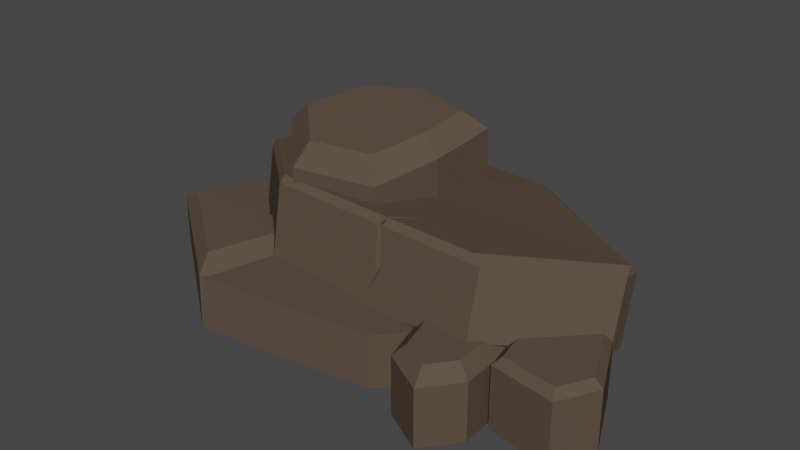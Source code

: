 # Source: skala_1_1.blend  (saved by Blender 2.90.8; exported with 4.5.12 LTS)
import bpy
from mathutils import Matrix  # noqa: F401  (used for matrix-valued properties, if any)

bpy.ops.wm.read_factory_settings(use_empty=True)
scene = bpy.context.scene
scene.name = 'Scene'

# ---- collections
col_collection = bpy.data.collections.new('Collection'); scene.collection.children.link(col_collection)

# ---- materials (node trees are filled in below, after node groups)
mat_color1_001 = bpy.data.materials.new('color1.001')
mat_color1_001.use_transparent_shadow = False
mat_color1_001.diffuse_color = (0.64, 0.64, 0.64, 1.0)
mat_color1_001.roughness = 0.6733

# ---- material node trees
mat_color1_001.use_nodes = True; mat_color1_001.node_tree.nodes.clear()
_N = mat_color1_001.node_tree.nodes; _L = mat_color1_001.node_tree.links
n0 = _N.new('ShaderNodeBsdfPrincipled'); n0.name = 'Principled BSDF'; n0.location = (10, 300)
n0.distribution = 'GGX'
n0.subsurface_method = 'BURLEY'
n0.inputs[0].default_value = (0.1022, 0.07421, 0.05286, 1.0)
n0.inputs[2].default_value = 0.6733
n0.inputs[3].default_value = 1.0
n0.inputs[27].default_value = (0.0, 0.0, 0.0, 1.0)
n0.inputs[28].default_value = 1.0
n1 = _N.new('ShaderNodeOutputMaterial'); n1.name = 'Material Output'; n1.location = (300, 300)
_L.new(n0.outputs[0], n1.inputs[0])
n1.is_active_output = True

# ---- world
world_world = bpy.data.worlds.new('World'); scene.world = world_world
world_world.use_nodes = True; world_world.node_tree.nodes.clear()
_N = world_world.node_tree.nodes; _L = world_world.node_tree.links
n0 = _N.new('ShaderNodeOutputWorld'); n0.name = 'World Output'; n0.location = (300, 300)
n1 = _N.new('ShaderNodeBackground'); n1.name = 'Background'; n1.location = (10, 300)
n1.inputs[0].default_value = (0.05088, 0.05088, 0.05088, 1.0)
_L.new(n1.outputs[0], n0.inputs[0])
n0.is_active_output = True
world_world.color = (0.05088, 0.05088, 0.05088)
world_world.use_sun_shadow = False
world_world.sun_shadow_jitter_overblur = 0.0

# ---- meshes
me_rock_type1_01_mesh_circle = bpy.data.meshes.new('Rock_Type1_01_mesh_Circle')
me_rock_type1_01_mesh_circle.from_pydata([(-0.4297, -0.007382, 0.1965), (-1.132, -0.007382, -0.3593), (-0.239, -0.007382, -0.5143), (-1.429, -0.007382, 0.3267), (0.8931, -0.007382, 0.2129), (0.3733, -0.007382, 0.7837), (0.8713, -0.007382, -0.3839), (-0.239, 0.2895, -0.5143), (0.8713, 0.2895, -0.3839), (0.8931, 0.2895, 0.2129), (-1.132, 0.2895, -0.3593), (0.3733, 0.2895, 0.7837), (-1.429, 0.2895, 0.3267), (-0.4297, 0.06898, 0.04351), (-1.009, 0.09118, 0.1052), (-1.108, -0.003049, -0.3859), (-1.035, -0.01276, -0.4291), (-0.4297, 0.6346, -0.05433), (-0.5065, 0.7156, 0.4135), (0.2065, 0.7233, 0.4582), (0.3425, 0.6969, 0.3054), (-0.5111, 0.1547, 0.5392), (0.8124, 0.349, 0.6221), (0.4198, -0.02994, -0.5848), (1.277, 0.2318, 0.0473), (1.259, 0.2432, 0.09308), (0.2275, 0.7235, 0.4595), (0.1951, 0.6952, 0.4754), (-0.239, -0.05217, -0.6569), (-0.9763, 0.6556, 0.003888), (-0.5111, 0.6817, 0.4481), (-1.009, 0.6181, 0.01405), (0.2017, 0.6549, 0.4783), (0.2174, 0.4739, 0.5071), (0.2346, 0.4763, 0.5321), (0.2116, 0.6894, 0.4934), (0.4198, 0.497, -0.676), (1.275, 0.5918, -0.04217), (-0.239, 0.4748, -0.7481), (-1.011, -0.02933, -0.5249), (-1.011, 0.4976, -0.616), (0.7425, 0.7291, 0.4918), (-1.035, 0.5529, -0.5269), (-1.078, 0.5586, -0.5014), (-1.108, 0.5239, -0.477), (-0.2497, 0.5203, -0.7154), (-1.021, 0.5431, -0.5834), (-0.3257, 0.4257, -0.04237), (-0.6164, 0.4744, -0.3629), (-0.2338, 0.488, -0.532), (-0.8073, 0.4143, 0.04734), (-0.4251, 0.3612, 0.4253), (0.06128, 0.3742, 0.3621), (0.1562, 0.4242, -0.0133), (0.1843, 0.4766, -0.3976), (-0.3257, 0.9549, -0.03231), (0.0671, 0.9941, -0.306), (-0.2549, 1.003, -0.4094), (-0.8073, 0.8378, 0.05538), (-0.6164, 0.898, -0.3548), (-0.4251, 0.7848, 0.4334), (0.06128, 0.7978, 0.3701), (0.1562, 0.8478, -0.00525), (0.1843, 0.9001, -0.3896), (-0.2338, 0.9116, -0.5239), (-0.5496, 0.9925, -0.2792), (-0.6967, 0.9461, 0.03678), (0.04548, 0.9538, -0.009921), (-0.02763, 0.9153, 0.2792), (-0.4022, 0.9053, 0.3279), (0.7731, 0.3554, 0.8827), (0.5861, 0.3554, 0.2117), (0.4903, 0.3554, 0.3389), (0.6179, 0.3554, 0.797), (0.947, 0.2868, 0.7801), (0.7972, 0.2868, 0.9693), (0.7972, -0.03473, 0.9693), (0.947, -0.03473, 0.7801), (0.5578, 0.2868, 0.837), (0.4383, 0.2868, 0.408), (0.4383, -0.03473, 0.408), (0.5578, -0.03473, 0.837), (0.5861, -0.03473, 0.2117), (0.9303, -0.03473, 0.3282), (0.9303, 0.2868, 0.3282), (0.8608, 0.3554, 0.3047), (0.8773, 0.3554, 0.7512), (0.9984, 0.3554, -0.01016), (1.304, 0.3554, 0.6579), (1.394, 0.3554, 0.4877), (1.2, 0.3554, 0.06302), (0.8801, 0.3134, 0.2001), (0.9118, 0.3554, 0.1438), (0.9984, -0.03473, -0.01016), (0.8801, -0.03473, 0.2001), (1.256, 0.3134, 0.08309), (1.441, 0.3134, 0.4881), (1.441, -0.03473, 0.4881), (1.256, -0.03473, 0.08309), (1.325, -0.03473, 0.705), (0.9673, -0.03473, 0.6439), (1.325, 0.3134, 0.705), (0.9673, 0.3134, 0.6439), (1.003, 0.3554, 0.6065), (0.8124, 0.6965, 0.534), (0.1587, 0.3251, 0.5629), (0.2005, 0.4715, 0.5303), (0.1854, 0.6892, 0.4917), (1.283, 0.2625, 0.1538), (1.283, 0.61, 0.06566), (1.259, 0.6373, -0.004765), (0.3721, 0.5413, -0.6473), (-0.6349, -0.007382, 0.9276), (-0.6333, -0.007382, 0.9221), (-0.6206, 0.2838, 0.902), (-0.6559, 0.2827, 0.9022), (-0.629, 0.2683, 0.8554), (-0.4282, 0.2895, 0.1953), (-1.275, 0.3631, 0.366), (-0.5348, 0.3631, 0.2688), (-0.7032, 0.3581, 0.7916)], [], [(0, 1, 2), (0, 3, 1), (0, 4, 5), (0, 6, 4), (0, 2, 6), (6, 2, 7, 8), (4, 6, 8, 9), (2, 1, 10, 7), (5, 4, 9, 11), (1, 3, 12, 10), (13, 14, 15, 16), (17, 18, 19, 20), (13, 21, 14), (13, 22, 21), (13, 23, 24, 25), (26, 20, 27), (13, 28, 23), (17, 29, 18), (14, 21, 30, 31), (32, 33, 34, 35), (24, 23, 36, 37), (23, 28, 38, 36), (28, 39, 40, 38), (20, 26, 41), (17, 42, 43, 29), (20, 19, 27), (15, 14, 31, 44), (17, 45, 46, 42), (47, 48, 49), (47, 50, 48), (47, 51, 50), (47, 52, 51), (47, 53, 52), (47, 54, 53), (47, 49, 54), (55, 56, 57), (48, 50, 58, 59), (50, 51, 60, 58), (51, 52, 61, 60), (52, 53, 62, 61), (53, 54, 63, 62), (54, 49, 64, 63), (49, 48, 59, 64), (55, 65, 66), (55, 67, 56), (55, 68, 67), (55, 69, 68), (55, 66, 69), (70, 71, 72, 73), (74, 75, 76, 77), (78, 79, 80, 81), (76, 82, 83, 77), (79, 72, 71, 82, 80), (84, 74, 77, 83), (81, 80, 82, 76), (71, 85, 84, 83, 82), (86, 85, 71, 70), (87, 88, 89, 90), (91, 92, 87, 93, 94), (95, 96, 97, 98), (93, 99, 100, 94), (96, 101, 99, 97), (102, 91, 94, 100), (98, 97, 99, 93), (101, 102, 100, 99), (92, 103, 88, 87), (21, 22, 104, 35, 34, 105, 106, 107, 30), (34, 33, 105), (22, 108, 109, 104), (33, 106, 105), (107, 106, 33, 32), (24, 108, 25), (109, 108, 24, 37), (46, 43, 42), (13, 25, 108, 22), (15, 39, 16), (15, 44, 40, 39), (17, 110, 111), (13, 16, 39, 28), (65, 57, 64, 59), (66, 65, 59, 58), (69, 66, 58, 60), (68, 69, 60, 61), (67, 68, 61, 62), (56, 67, 62, 63), (57, 56, 63, 64), (55, 57, 65), (73, 72, 79, 78), (85, 86, 74, 84), (70, 73, 78, 75), (86, 70, 75, 74), (75, 78, 81, 76), (90, 89, 96, 95), (88, 103, 102, 101), (103, 92, 91, 102), (89, 88, 101, 96), (87, 90, 95, 98, 93), (18, 29, 31, 30), (19, 18, 30, 107), (45, 111, 36, 38), (41, 26, 35, 104), (27, 19, 107, 32), (26, 27, 32, 35), (40, 44, 43, 46), (29, 43, 44, 31), (46, 45, 38, 40), (17, 111, 45), (17, 20, 41, 110), (109, 37, 110), (111, 110, 37, 36), (110, 41, 104, 109), (0, 5, 112, 113), (112, 5, 11, 114), (115, 112, 116), (3, 112, 115, 12), (116, 112, 114), (0, 113, 112, 3), (117, 12, 118, 119), (117, 7, 10), (117, 114, 11), (117, 11, 9), (117, 9, 8), (117, 8, 7), (117, 10, 12), (116, 117, 115), (114, 117, 116), (119, 118, 120), (115, 117, 119, 120), (12, 115, 120, 118)])
me_rock_type1_01_mesh_circle.polygons.foreach_set('use_smooth', [True] * 129)
_k = set([(1, 2), (1, 3), (1, 10), (2, 6), (2, 7), (3, 12), (3, 112), (4, 5), (4, 6), (4, 9), (5, 11), (5, 112), (6, 8), (7, 8), (7, 10), (8, 9), (9, 11), (10, 12), (11, 114), (12, 115), (12, 117), (12, 118), (13, 14), (13, 16), (13, 21), (13, 22), (13, 23), (13, 28), (14, 15), (14, 21), (14, 31), (15, 16), (15, 39), (15, 44), (16, 39), (17, 18), (17, 29), (17, 42), (17, 45), (17, 110), (17, 111), (18, 19), (18, 29), (18, 30), (19, 20), (19, 27), (19, 107), (20, 26), (20, 27), (21, 22), (21, 30), (22, 104), (22, 108), (23, 24), (23, 28), (23, 36), (24, 37), (24, 108), (26, 27), (26, 35), (26, 41), (27, 32), (28, 38), (28, 39), (29, 31), (29, 43), (30, 31), (30, 107), (31, 44), (32, 33), (32, 35), (32, 107), (33, 34), (33, 105), (33, 106), (34, 35), (34, 105), (35, 104), (36, 37), (36, 38), (36, 111), (37, 109), (37, 110), (38, 40), (38, 45), (39, 40), (40, 44), (40, 46), (41, 104), (41, 110), (42, 43), (42, 46), (43, 44), (43, 46), (45, 46), (45, 111), (47, 48), (47, 49), (47, 51), (48, 49), (48, 50), (48, 59), (49, 54), (49, 64), (50, 51), (50, 58), (51, 52), (51, 60), (52, 53), (52, 61), (53, 54), (53, 62), (54, 63), (55, 57), (55, 65), (55, 66), (56, 57), (56, 63), (56, 67), (57, 64), (57, 65), (58, 59), (58, 60), (58, 66), (59, 64), (59, 65), (60, 61), (60, 69), (61, 62), (61, 68), (62, 63), (62, 67), (63, 64), (65, 66), (66, 69), (67, 68), (68, 69), (70, 73), (70, 75), (70, 86), (71, 72), (71, 82), (71, 85), (72, 73), (72, 79), (73, 78), (74, 75), (74, 77), (74, 84), (74, 86), (75, 76), (75, 78), (76, 77), (76, 81), (77, 83), (78, 79), (78, 81), (79, 80), (80, 81), (80, 82), (82, 83), (83, 84), (84, 85), (85, 86), (87, 90), (87, 92), (87, 93), (88, 89), (88, 101), (88, 103), (89, 90), (89, 96), (90, 95), (91, 92), (91, 94), (91, 102), (92, 103), (93, 94), (93, 98), (94, 100), (95, 96), (95, 98), (96, 97), (96, 101), (97, 98), (97, 99), (99, 100), (99, 101), (100, 102), (101, 102), (102, 103), (104, 109), (105, 106), (106, 107), (108, 109), (109, 110), (110, 111), (112, 114), (112, 115), (112, 116), (114, 116), (114, 117), (115, 116), (115, 117), (115, 120), (116, 117), (117, 119), (118, 119), (118, 120), (119, 120)])
me_rock_type1_01_mesh_circle.attributes.new('sharp_edge', 'BOOLEAN', 'EDGE').data.foreach_set('value', [ (min(e.vertices), max(e.vertices)) in _k for e in me_rock_type1_01_mesh_circle.edges])
_uv = me_rock_type1_01_mesh_circle.uv_layers.new(name='UVMap')
_uv.uv.foreach_set('vector', [0.2221, 0.2595, 0.2221, 0.2595, 0.2221, 0.2595, 0.2221, 0.2595, 0.2221, 0.2595, 0.2221, 0.2595, 0.2221, 0.2595, 0.2221, 0.2595, 0.2221, 0.2595, 0.2221, 0.2595, 0.2221, 0.2595, 0.2221, 0.2595, 0.2221, 0.2595, 0.2221, 0.2595, 0.2221, 0.2595, 0.2221, 0.2595, 0.2221, 0.2595, 0.2221, 0.2595, 0.2221, 0.2595, 0.2221, 0.2595, 0.2221, 0.2595, 0.2221, 0.2595, 0.2221, 0.2595, 0.2221, 0.2595, 0.2221, 0.2595, 0.2221, 0.2595, 0.2221, 0.2595, 0.2221, 0.2595, 0.2221, 0.2595, 0.2221, 0.2595, 0.2221, 0.2595, 0.2221, 0.2595, 0.2221, 0.2595, 0.2221, 0.2595, 0.2221, 0.2595, 0.7272, 0.2248, 0.7278, 0.2248, 0.7278, 0.2254, 0.7272, 0.2254, 0.7444, 0.2252, 0.7451, 0.2252, 0.7451, 0.2259, 0.7444, 0.2259, 0.7272, 0.2248, 0.7278, 0.2248, 0.7278, 0.2254, 0.7272, 0.2248, 0.7278, 0.2248, 0.7278, 0.2254, 0.7272, 0.2248, 0.7278, 0.2248, 0.7278, 0.2254, 0.7272, 0.2254, 0.703, 0.7216, 0.7249, 0.7216, 0.7249, 0.7435, 0.7272, 0.2248, 0.7278, 0.2248, 0.7278, 0.2254, 0.7444, 0.2252, 0.7451, 0.2252, 0.7451, 0.2259, 0.7272, 0.2248, 0.7278, 0.2248, 0.7278, 0.2254, 0.7272, 0.2254, 0.703, 0.7216, 0.7249, 0.7216, 0.7249, 0.7435, 0.703, 0.7435, 0.7272, 0.2248, 0.7278, 0.2248, 0.7278, 0.2254, 0.7272, 0.2254, 0.7272, 0.2248, 0.7278, 0.2248, 0.7278, 0.2254, 0.7272, 0.2254, 0.7272, 0.2248, 0.7278, 0.2248, 0.7278, 0.2254, 0.7272, 0.2254, 0.7433, 0.2259, 0.744, 0.2259, 0.744, 0.2266, 0.7444, 0.2252, 0.7451, 0.2252, 0.7451, 0.2259, 0.7444, 0.2259, 0.703, 0.7216, 0.7249, 0.7216, 0.7249, 0.7435, 0.7272, 0.2248, 0.7278, 0.2248, 0.7278, 0.2254, 0.7272, 0.2254, 0.7444, 0.2252, 0.7451, 0.2252, 0.7451, 0.2259, 0.7444, 0.2259, 0.2557, 0.7452, 0.2557, 0.7452, 0.2557, 0.7452, 0.2557, 0.7452, 0.2557, 0.7452, 0.2557, 0.7452, 0.2557, 0.7452, 0.2557, 0.7452, 0.2557, 0.7452, 0.2557, 0.7452, 0.2557, 0.7452, 0.2557, 0.7452, 0.2557, 0.7452, 0.2557, 0.7452, 0.2557, 0.7452, 0.2557, 0.7452, 0.2557, 0.7452, 0.2557, 0.7452, 0.2557, 0.7452, 0.2557, 0.7452, 0.2557, 0.7452, 0.2557, 0.7452, 0.2557, 0.7452, 0.2557, 0.7452, 0.2557, 0.7452, 0.2557, 0.7452, 0.2557, 0.7452, 0.2557, 0.7452, 0.2557, 0.7452, 0.2557, 0.7452, 0.2557, 0.7452, 0.2557, 0.7452, 0.2557, 0.7452, 0.2557, 0.7452, 0.2557, 0.7452, 0.2557, 0.7452, 0.2557, 0.7452, 0.2557, 0.7452, 0.2557, 0.7452, 0.2557, 0.7452, 0.2557, 0.7452, 0.2557, 0.7452, 0.2557, 0.7452, 0.2557, 0.7452, 0.2557, 0.7452, 0.2557, 0.7452, 0.2557, 0.7452, 0.2557, 0.7452, 0.2557, 0.7452, 0.2557, 0.7452, 0.2557, 0.7452, 0.2557, 0.7452, 0.2557, 0.7452, 0.2557, 0.7452, 0.2557, 0.7452, 0.2557, 0.7452, 0.2557, 0.7452, 0.2557, 0.7452, 0.2557, 0.7452, 0.2557, 0.7452, 0.2557, 0.7452, 0.2557, 0.7452, 0.2557, 0.7452, 0.2557, 0.7452, 0.2557, 0.7452, 0.2557, 0.7452, 0.2557, 0.7452, 0.2557, 0.7452, 0.2557, 0.7452, 0.2557, 0.7452, 0.2557, 0.7452, 0.2557, 0.7452, 0.2557, 0.7452, 0.2557, 0.7452, 0.2557, 0.7452, 0.2557, 0.7452, 0.2557, 0.7452, 0.2557, 0.7452, 0.2557, 0.7452, 0.2557, 0.7452, 0.2557, 0.7452, 0.2557, 0.7452, 0.2557, 0.7452, 0.2557, 0.7452, 0.2557, 0.7452, 0.2557, 0.7452, 0.2557, 0.7452, 0.2557, 0.7452, 0.2557, 0.7452, 0.2557, 0.7452, 0.2557, 0.7452, 0.2557, 0.7452, 0.2557, 0.7452, 0.2557, 0.7452, 0.2557, 0.7452, 0.2557, 0.7452, 0.2557, 0.7452, 0.2557, 0.7452, 0.2557, 0.7452, 0.2557, 0.7452, 0.2557, 0.7452, 0.2557, 0.7452, 0.2557, 0.7452, 0.2557, 0.7452, 0.2557, 0.7452, 0.2221, 0.2595, 0.2221, 0.2595, 0.2221, 0.2595, 0.2221, 0.2595, 0.2221, 0.2595, 0.2221, 0.2595, 0.2221, 0.2595, 0.2221, 0.2595, 0.2221, 0.2595, 0.2221, 0.2595, 0.2221, 0.2595, 0.2221, 0.2595, 0.2221, 0.2595, 0.2221, 0.2595, 0.2221, 0.2595, 0.2221, 0.2595, 0.2221, 0.2595, 0.2221, 0.2595, 0.2221, 0.2595, 0.2221, 0.2595, 0.2221, 0.2595, 0.2221, 0.2595, 0.2221, 0.2595, 0.2221, 0.2595, 0.2221, 0.2595, 0.2221, 0.2595, 0.2221, 0.2595, 0.2221, 0.2595, 0.2221, 0.2595, 0.2221, 0.2595, 0.2221, 0.2595, 0.2221, 0.2595, 0.2221, 0.2595, 0.2221, 0.2595, 0.2221, 0.2595, 0.2221, 0.2595, 0.2221, 0.2595, 0.7275, 0.2254, 0.7277, 0.2254, 0.7278, 0.2252, 0.7278, 0.2249, 0.7276, 0.2248, 0.7274, 0.2248, 0.7272, 0.2249, 0.7272, 0.2252, 0.7273, 0.2254, 0.703, 0.7216, 0.7249, 0.7216, 0.7249, 0.7435, 0.7272, 0.2248, 0.7278, 0.2248, 0.7278, 0.2254, 0.7272, 0.2254, 0.703, 0.7216, 0.7249, 0.7216, 0.7249, 0.7435, 0.703, 0.7216, 0.7249, 0.7216, 0.7249, 0.7435, 0.703, 0.7435, 0.7272, 0.2248, 0.7278, 0.2248, 0.7278, 0.2254, 0.7272, 0.2248, 0.7278, 0.2248, 0.7278, 0.2254, 0.7272, 0.2254, 0.7425, 0.2258, 0.7431, 0.2258, 0.7431, 0.2264, 0.7272, 0.2248, 0.7278, 0.2248, 0.7278, 0.2254, 0.7272, 0.2254, 0.7272, 0.2248, 0.7278, 0.2248, 0.7278, 0.2254, 0.7272, 0.2248, 0.7278, 0.2248, 0.7278, 0.2254, 0.7272, 0.2254, 0.7444, 0.2252, 0.7451, 0.2252, 0.7451, 0.2259, 0.7272, 0.2248, 0.7278, 0.2248, 0.7278, 0.2254, 0.7272, 0.2254, 0.2557, 0.7452, 0.2557, 0.7452, 0.2557, 0.7452, 0.2557, 0.7452, 0.2557, 0.7452, 0.2557, 0.7452, 0.2557, 0.7452, 0.2557, 0.7452, 0.2557, 0.7452, 0.2557, 0.7452, 0.2557, 0.7452, 0.2557, 0.7452, 0.2557, 0.7452, 0.2557, 0.7452, 0.2557, 0.7452, 0.2557, 0.7452, 0.2557, 0.7452, 0.2557, 0.7452, 0.2557, 0.7452, 0.2557, 0.7452, 0.2557, 0.7452, 0.2557, 0.7452, 0.2557, 0.7452, 0.2557, 0.7452, 0.2557, 0.7452, 0.2557, 0.7452, 0.2557, 0.7452, 0.2557, 0.7452, 0.2557, 0.7452, 0.2557, 0.7452, 0.2557, 0.7452, 0.2557, 0.7452, 0.2557, 0.7452, 0.2557, 0.7452, 0.2557, 0.7452, 0.2557, 0.7452, 0.2557, 0.7452, 0.2557, 0.7452, 0.2557, 0.7452, 0.2557, 0.7452, 0.2557, 0.7452, 0.2557, 0.7452, 0.2557, 0.7452, 0.2557, 0.7452, 0.2557, 0.7452, 0.2557, 0.7452, 0.2557, 0.7452, 0.2557, 0.7452, 0.2557, 0.7452, 0.2557, 0.7452, 0.2557, 0.7452, 0.2221, 0.2595, 0.2221, 0.2595, 0.2221, 0.2595, 0.2221, 0.2595, 0.2221, 0.2595, 0.2221, 0.2595, 0.2221, 0.2595, 0.2221, 0.2595, 0.2221, 0.2595, 0.2221, 0.2595, 0.2221, 0.2595, 0.2221, 0.2595, 0.2221, 0.2595, 0.2221, 0.2595, 0.2221, 0.2595, 0.2221, 0.2595, 0.2221, 0.2595, 0.2221, 0.2595, 0.2221, 0.2595, 0.2221, 0.2595, 0.2221, 0.2595, 0.7432, 0.2259, 0.7439, 0.2259, 0.7439, 0.2266, 0.7432, 0.2266, 0.7432, 0.2259, 0.7439, 0.2259, 0.7439, 0.2266, 0.7432, 0.2266, 0.7432, 0.2259, 0.7439, 0.2259, 0.7439, 0.2266, 0.7432, 0.2266, 0.7432, 0.2259, 0.7439, 0.2259, 0.7439, 0.2266, 0.7432, 0.2266, 0.703, 0.7216, 0.7249, 0.7216, 0.7249, 0.7435, 0.703, 0.7435, 0.703, 0.7216, 0.7249, 0.7216, 0.7249, 0.7435, 0.703, 0.7435, 0.7432, 0.2259, 0.7439, 0.2259, 0.7439, 0.2266, 0.7432, 0.2266, 0.7432, 0.2259, 0.7439, 0.2259, 0.7439, 0.2266, 0.7432, 0.2266, 0.7432, 0.2259, 0.7439, 0.2259, 0.7439, 0.2266, 0.7432, 0.2266, 0.7444, 0.2252, 0.7451, 0.2252, 0.7451, 0.2259, 0.7444, 0.2252, 0.7451, 0.2252, 0.7451, 0.2259, 0.7444, 0.2259, 0.7272, 0.2248, 0.7278, 0.2248, 0.7278, 0.2254, 0.7432, 0.2259, 0.7439, 0.2259, 0.7439, 0.2266, 0.7432, 0.2266, 0.7432, 0.2259, 0.7439, 0.2259, 0.7439, 0.2266, 0.7432, 0.2266, 0.2221, 0.2595, 0.2221, 0.2595, 0.2221, 0.2595, 0.2221, 0.2595, 0.2221, 0.2595, 0.2221, 0.2595, 0.2221, 0.2595, 0.2221, 0.2595, 0.7278, 0.7619, 0.7497, 0.7619, 0.7497, 0.7838, 0.2221, 0.2595, 0.2221, 0.2595, 0.2221, 0.2595, 0.2221, 0.2595, 0.7278, 0.7619, 0.7497, 0.7619, 0.7497, 0.7838, 0.2221, 0.2595, 0.2221, 0.2595, 0.2221, 0.2595, 0.2221, 0.2595, 0.2221, 0.2595, 0.2221, 0.2595, 0.2221, 0.2595, 0.2221, 0.2595, 0.2221, 0.2595, 0.2221, 0.2595, 0.2221, 0.2595, 0.2221, 0.2595, 0.2221, 0.2595, 0.2221, 0.2595, 0.2221, 0.2595, 0.2221, 0.2595, 0.2221, 0.2595, 0.2221, 0.2595, 0.2221, 0.2595, 0.2221, 0.2595, 0.2221, 0.2595, 0.2221, 0.2595, 0.2221, 0.2595, 0.2221, 0.2595, 0.2221, 0.2595, 0.2221, 0.2595, 0.7278, 0.7619, 0.7497, 0.7619, 0.7497, 0.7838, 0.7278, 0.7619, 0.7497, 0.7619, 0.7497, 0.7838, 0.2221, 0.2595, 0.2221, 0.2595, 0.2221, 0.2595, 0.2221, 0.2595, 0.2221, 0.2595, 0.2221, 0.2595, 0.2221, 0.2595, 0.2221, 0.2595, 0.2221, 0.2595, 0.2221, 0.2595, 0.2221, 0.2595])
me_rock_type1_01_mesh_circle.materials.append(mat_color1_001)
me_rock_type1_01_mesh_circle.use_remesh_fix_poles = True
me_rock_type1_01_mesh_circle.use_remesh_preserve_attributes = False
me_rock_type1_01_mesh_circle.use_mirror_vertex_groups = False
me_rock_type1_01_mesh_circle.update()
me_rock_type1_01_mesh_circle.normals_split_custom_set([tuple(v) for v in zip(*[iter([0.0, -1.0, 1.791e-10, 0.0, -1.0, -4.382e-10, 0.0, -1.0, 0.0, 0.0, -1.0, 1.791e-10, 0.0, -1.0, -4.105e-10, 0.0, -1.0, -4.382e-10, 0.0, -1.0, 1.791e-10, 0.0, -1.0, 5.023e-10, 0.0, -1.0, 7.118e-10, 0.0, -1.0, 1.791e-10, 0.0, -1.0, 3.049e-10, 0.0, -1.0, 5.023e-10, 0.0, -1.0, 1.791e-10, 0.0, -1.0, 0.0, 0.0, -1.0, 3.049e-10, 0.1167, 0.0, -0.9932, 0.1167, 0.0, -0.9932, 0.1167, 0.0, -0.9932, 0.1167, 0.0, -0.9932, 0.9993, 0.0, -0.03648, 0.9993, 0.0, -0.03648, 0.9993, 0.0, -0.03648, 0.9993, 0.0, -0.03648, -0.1711, 0.0, -0.9852, -0.1711, 0.0, -0.9852, -0.1711, 0.0, -0.9852, -0.1711, 0.0, -0.9852, 0.7394, 0.0, 0.6733, 0.7394, 0.0, 0.6733, 0.7394, 0.0, 0.6733, 0.7394, 0.0, 0.6733, -0.9174, 0.0, -0.398, -0.9174, 0.0, -0.398, -0.9174, 0.0, -0.398, -0.9174, 0.0, -0.398, -0.01719, -0.9813, 0.1917, -0.01719, -0.9813, 0.1917, -0.01719, -0.9813, 0.1917, -0.01719, -0.9813, 0.1917, 0.002992, 0.9843, -0.1766, -6.155e-07, 0.9854, -0.1704, -6.155e-07, 0.9854, -0.1704, 5.535e-05, 0.9854, -0.1704, -0.01997, -0.9857, 0.1672, -0.01997, -0.9857, 0.1672, -0.01997, -0.9857, 0.1672, 0.131, -0.973, 0.1898, 0.131, -0.973, 0.1898, 0.131, -0.973, 0.1898, 0.09101, -0.9588, 0.2693, 0.09076, -0.9576, 0.2735, 0.08585, -0.9585, 0.2718, 0.09203, -0.958, 0.2714, -0.6782, 0.4466, -0.5836, -0.6782, 0.4466, -0.5836, -0.6782, 0.4466, -0.5836, 0.01416, -0.9846, 0.1742, 0.01416, -0.9846, 0.1742, 0.01416, -0.9846, 0.1742, 0.01997, 0.9857, -0.1672, 0.01997, 0.9857, -0.1672, 0.01997, 0.9857, -0.1672, -0.6611, 0.1279, 0.7394, -0.6611, 0.1279, 0.7394, -0.6611, 0.1279, 0.7394, -0.6611, 0.1279, 0.7394, -0.8341, 0.01236, 0.5515, -0.8341, 0.01236, 0.5515, -0.8341, 0.01236, 0.5515, -0.8341, 0.01236, 0.5515, 0.608, -0.1575, -0.7781, 0.608, -0.1575, -0.7781, 0.608, -0.1575, -0.7781, 0.608, -0.1575, -0.7781, 0.1129, -0.1693, -0.9791, 0.1129, -0.1693, -0.9791, 0.1129, -0.1693, -0.9791, 0.1129, -0.1693, -0.9791, -0.1711, -0.1679, -0.9708, -0.1711, -0.1679, -0.9708, -0.1711, -0.1679, -0.9708, -0.1711, -0.1679, -0.9708, 5.535e-05, 0.9854, -0.1704, -1.707e-06, 0.9854, -0.1704, 0.0008835, 0.9851, -0.1722, 0.01719, 0.9813, -0.1917, 0.01719, 0.9813, -0.1917, 0.01719, 0.9813, -0.1917, 0.01719, 0.9813, -0.1917, 0.7515, 0.09634, 0.6527, 0.7515, 0.09634, 0.6527, 0.7515, 0.09634, 0.6527, -0.981, 0.03307, 0.1912, -0.981, 0.03307, 0.1912, -0.981, 0.03307, 0.1912, -0.981, 0.03307, 0.1912, -1.034e-06, 0.9854, -0.1704, -1.034e-06, 0.9854, -0.1704, -1.034e-06, 0.9854, -0.1704, -1.034e-06, 0.9854, -0.1704, -0.02241, -0.9912, -0.1304, -0.02241, -0.9912, -0.1304, -0.02241, -0.9912, -0.1304, -0.003756, -0.9892, -0.1466, -0.002947, -0.9899, -0.1419, -0.0039, -0.9891, -0.1469, -0.003756, -0.9892, -0.1466, -0.002011, -0.9906, -0.1369, -0.002947, -0.9899, -0.1419, 0.003972, -0.9918, -0.1277, 0.006847, -0.9911, -0.1327, 0.008871, -0.9909, -0.1346, 0.003972, -0.9918, -0.1277, 0.004856, -0.9914, -0.1311, 0.006847, -0.9911, -0.1327, 0.003972, -0.9918, -0.1277, 0.009008, -0.9916, -0.1291, 0.004856, -0.9914, -0.1311, 0.003972, -0.9918, -0.1277, 0.01268, -0.9922, -0.1239, 0.009008, -0.9916, -0.1291, -0.01037, 0.9917, 0.1283, -0.009008, 0.9916, 0.1291, -0.01268, 0.9922, 0.1239, -0.907, 0.007998, -0.421, -0.907, 0.007998, -0.421, -0.907, 0.007998, -0.421, -0.907, 0.007998, -0.421, -0.704, -0.01349, 0.7101, -0.704, -0.01349, 0.7101, -0.704, -0.01349, 0.7101, -0.704, -0.01349, 0.7101, 0.1294, -0.01884, 0.9914, 0.1294, -0.01884, 0.9914, 0.1294, -0.01884, 0.9914, 0.1294, -0.01884, 0.9914, 0.9696, -0.004646, 0.2445, 0.9696, -0.004646, 0.2445, 0.9696, -0.004646, 0.2445, 0.9696, -0.004646, 0.2445, 0.9974, -0.00138, 0.07266, 0.9974, -0.00138, 0.07266, 0.9974, -0.00138, 0.07266, 0.9974, -0.00138, 0.07266, 0.3063, 0.01808, -0.9518, 0.3063, 0.01808, -0.9518, 0.3063, 0.01808, -0.9518, 0.3063, 0.01808, -0.9518, -0.4046, 0.01737, -0.9143, -0.4046, 0.01737, -0.9143, -0.4046, 0.01737, -0.9143, -0.4046, 0.01737, -0.9143, 0.003903, 0.9891, 0.1469, 0.003903, 0.9891, 0.1469, 0.003903, 0.9891, 0.1469, -0.01037, 0.9917, 0.1283, -0.004846, 0.9914, 0.1311, -0.009008, 0.9916, 0.1291, -0.01037, 0.9917, 0.1283, -0.006848, 0.9911, 0.1327, -0.004846, 0.9914, 0.1311, -0.01037, 0.9917, 0.1283, 0.001513, 0.9906, 0.1366, -0.006848, 0.9911, 0.1327, -0.01037, 0.9917, 0.1283, 0.002013, 0.9906, 0.1369, 0.001513, 0.9906, 0.1366, 0.0, 1.0, 0.0, 0.0, 1.0, 0.0, 0.0, 1.0, 0.0, 0.0, 1.0, 0.0, 0.784, 0.0, 0.6207, 0.784, 0.0, 0.6207, 0.784, 0.0, 0.6207, 0.784, 0.0, 0.6207, -0.9633, 0.0, 0.2684, -0.9633, 0.0, 0.2684, -0.9633, 0.0, 0.2684, -0.9633, 0.0, 0.2684, 0.0, -1.0, 1.362e-09, 0.0, -1.0, 1.491e-09, 0.0, -1.0, -7.584e-10, 0.0, -1.0, -7.584e-10, -0.7988, -3.209e-07, -0.6016, -0.7988, -3.209e-07, -0.6016, -0.7988, -3.209e-07, -0.6016, -0.7988, -3.209e-07, -0.6016, -0.7988, -3.209e-07, -0.6016, 0.9993, 0.0, -0.03692, 0.9993, 0.0, -0.03692, 0.9993, 0.0, -0.03692, 0.9993, 0.0, -0.03692, 0.0, -1.0, 3.876e-09, 0.0, -1.0, 3.876e-09, 0.0, -1.0, 1.491e-09, 0.0, -1.0, 1.362e-09, 0.3205, 2.676e-07, -0.9472, 0.3205, 2.676e-07, -0.9472, 0.3205, 2.676e-07, -0.9472, 0.3205, 2.676e-07, -0.9472, 0.3205, 2.676e-07, -0.9472, 0.0, 1.0, 0.0, 0.0, 1.0, 0.0, 0.0, 1.0, 0.0, 0.0, 1.0, 0.0, 0.0, 1.0, -3.707e-08, 0.0, 1.0, -3.932e-08, 0.0, 1.0, -8.101e-08, 0.0, 1.0, -8.101e-08, -0.8715, 3.212e-07, -0.4904, -0.8715, 3.212e-07, -0.4904, -0.8715, 3.212e-07, -0.4904, -0.8715, 3.212e-07, -0.4904, -0.8715, 3.212e-07, -0.4904, 0.9095, 0.0, -0.4158, 0.9095, 0.0, -0.4158, 0.9095, 0.0, -0.4158, 0.9095, 0.0, -0.4158, 0.0, -1.0, -6.838e-09, 0.0, -1.0, -6.885e-09, 0.0, -1.0, -6.067e-09, 0.0, -1.0, -6.067e-09, 0.883, 0.0, 0.4693, 0.883, 0.0, 0.4693, 0.883, 0.0, 0.4693, 0.883, 0.0, 0.4693, -0.9812, 0.0, 0.1928, -0.9812, 0.0, 0.1928, -0.9812, 0.0, 0.1928, -0.9812, 0.0, 0.1928, 0.0, -1.0, -7.752e-09, 0.0, -1.0, -7.752e-09, 0.0, -1.0, -6.885e-09, 0.0, -1.0, -6.838e-09, -0.1684, 0.0, 0.9857, -0.1684, 0.0, 0.9857, -0.1684, 0.0, 0.9857, -0.1684, 0.0, 0.9857, 0.0, 1.0, 0.0, 0.0, 1.0, 0.0, 0.0, 1.0, -3.932e-08, 0.0, 1.0, -3.707e-08, -0.07816, 0.2022, 0.9762, -0.07816, 0.2022, 0.9762, -0.07816, 0.2022, 0.9762, -0.07816, 0.2022, 0.9762, -0.07816, 0.2022, 0.9762, -0.07816, 0.2022, 0.9762, -0.07816, 0.2022, 0.9762, -0.07816, 0.2022, 0.9762, -0.07816, 0.2022, 0.9762, -0.7477, 0.471, 0.4681, -0.7477, 0.471, 0.4681, -0.7477, 0.471, 0.4681, 0.7102, 0.1731, 0.6824, 0.7102, 0.1731, 0.6824, 0.7102, 0.1731, 0.6824, 0.7102, 0.1731, 0.6824, 0.8088, -0.1022, 0.5791, 0.8088, -0.1022, 0.5791, 0.8088, -0.1022, 0.5791, 0.797, 0.1602, 0.5824, 0.797, 0.1602, 0.5824, 0.797, 0.1602, 0.5824, 0.797, 0.1602, 0.5824, 0.08585, -0.9585, 0.2718, 0.08604, -0.9588, 0.2706, 0.09203, -0.958, 0.2714, 0.9977, -0.01453, -0.06565, 0.9977, -0.01453, -0.06565, 0.9977, -0.01453, -0.06565, 0.9977, -0.01453, -0.06565, 0.03605, 0.9863, -0.1613, 0.03605, 0.9863, -0.1613, 0.03605, 0.9863, -0.1613, 0.09101, -0.9588, 0.2693, 0.09203, -0.958, 0.2714, 0.08604, -0.9588, 0.2706, 0.09104, -0.9589, 0.2687, -0.03601, -0.9862, 0.1613, -0.03601, -0.9862, 0.1613, -0.03601, -0.9862, 0.1613, -0.8243, -0.09648, -0.5578, -0.8243, -0.09648, -0.5578, -0.8243, -0.09648, -0.5578, -0.8243, -0.09648, -0.5578, 0.002898, 0.9884, -0.1517, 0.002898, 0.9884, -0.1517, 0.002898, 0.9884, -0.1517, 3.922e-07, -0.9854, 0.1704, 3.922e-07, -0.9854, 0.1704, 3.922e-07, -0.9854, 0.1704, 3.922e-07, -0.9854, 0.1704, -0.3029, 0.717, -0.6279, -0.3029, 0.717, -0.6279, -0.3029, 0.717, -0.6279, -0.3029, 0.717, -0.6279, -0.7004, 0.6768, -0.2267, -0.7004, 0.6768, -0.2267, -0.7004, 0.6768, -0.2267, -0.7004, 0.6768, -0.2267, -0.5063, 0.6203, 0.5991, -0.5063, 0.6203, 0.5991, -0.5063, 0.6203, 0.5991, -0.5063, 0.6203, 0.5991, 0.08127, 0.6477, 0.7576, 0.08127, 0.6477, 0.7576, 0.08127, 0.6477, 0.7576, 0.08127, 0.6477, 0.7576, 0.6618, 0.7027, 0.261, 0.6618, 0.7027, 0.261, 0.6618, 0.7027, 0.261, 0.6618, 0.7027, 0.261, 0.6808, 0.7175, 0.1474, 0.6808, 0.7175, 0.1474, 0.6808, 0.7175, 0.1474, 0.6808, 0.7175, 0.1474, 0.2097, 0.7828, -0.5859, 0.2097, 0.7828, -0.5859, 0.2097, 0.7828, -0.5859, 0.2097, 0.7828, -0.5859, 0.02241, 0.9912, 0.1304, 0.02241, 0.9912, 0.1304, 0.02241, 0.9912, 0.1304, -0.6812, 0.7071, 0.1898, -0.6812, 0.7071, 0.1898, -0.6812, 0.7071, 0.1898, -0.6812, 0.7071, 0.1898, 0.7066, 0.7071, -0.0261, 0.7066, 0.7071, -0.0261, 0.7066, 0.7071, -0.0261, 0.7066, 0.7071, -0.0261, -0.3536, 0.6825, 0.6397, -0.3536, 0.6825, 0.6397, -0.3536, 0.6825, 0.6397, -0.3536, 0.6825, 0.6397, 0.5384, 0.7269, 0.4263, 0.5384, 0.7269, 0.4263, 0.5384, 0.7269, 0.4263, 0.5384, 0.7269, 0.4263, -0.4838, 0.0, 0.8752, -0.4838, 0.0, 0.8752, -0.4838, 0.0, 0.8752, -0.4838, 0.0, 0.8752, 0.6431, 0.7071, -0.294, 0.6431, 0.7071, -0.294, 0.6431, 0.7071, -0.294, 0.6431, 0.7071, -0.294, -0.1179, 0.7139, 0.6902, -0.1179, 0.7139, 0.6902, -0.1179, 0.7139, 0.6902, -0.1179, 0.7139, 0.6902, -0.6938, 0.7071, 0.1363, -0.6938, 0.7071, 0.1363, -0.6938, 0.7071, 0.1363, -0.6938, 0.7071, 0.1363, 0.6308, 0.6998, 0.3352, 0.6308, 0.6998, 0.3352, 0.6308, 0.6998, 0.3352, 0.6308, 0.6998, 0.3352, 0.3409, -7.064e-08, -0.9401, 0.3409, -7.064e-08, -0.9401, 0.3409, -7.064e-08, -0.9401, 0.3409, -7.064e-08, -0.9401, 0.3409, -7.064e-08, -0.9401, -0.5548, 0.6295, 0.544, -0.5548, 0.6295, 0.544, -0.5548, 0.6295, 0.544, -0.5548, 0.6295, 0.544, -0.05136, 0.7163, 0.6959, -0.05136, 0.7163, 0.6959, -0.05136, 0.7163, 0.6959, -0.05136, 0.7163, 0.6959, 0.06792, 0.5922, -0.8029, 0.06792, 0.5922, -0.8029, 0.06792, 0.5922, -0.8029, 0.06792, 0.5922, -0.8029, -0.05263, 0.7327, 0.6786, -0.05263, 0.7327, 0.6786, -0.05263, 0.7327, 0.6786, -0.05263, 0.7327, 0.6786, 0.8388, 0.09864, 0.5354, 0.8388, 0.09864, 0.5354, 0.8388, 0.09864, 0.5354, 0.8388, 0.09864, 0.5354, -0.6016, 0.4137, 0.6833, -0.6016, 0.4137, 0.6833, -0.6016, 0.4137, 0.6833, -0.6016, 0.4137, 0.6833, -0.7715, 0.2477, -0.586, -0.7715, 0.2477, -0.586, -0.7715, 0.2477, -0.586, -0.7715, 0.2477, -0.586, -0.7514, 0.6594, 0.02477, -0.7514, 0.6594, 0.02477, -0.7514, 0.6594, 0.02477, -0.7514, 0.6594, 0.02477, -0.1238, 0.5591, -0.8198, -0.1238, 0.5591, -0.8198, -0.1238, 0.5591, -0.8198, -0.1238, 0.5591, -0.8198, -0.01416, 0.9846, -0.1742, -0.01416, 0.9846, -0.1742, -0.01416, 0.9846, -0.1742, 0.002992, 0.9843, -0.1766, 5.535e-05, 0.9854, -0.1704, 0.0008835, 0.9851, -0.1722, 0.00368, 0.984, -0.1781, 0.8878, 0.4383, -0.1406, 0.8878, 0.4383, -0.1406, 0.8878, 0.4383, -0.1406, 0.3658, 0.7072, -0.6051, 0.3658, 0.7072, -0.6051, 0.3658, 0.7072, -0.6051, 0.3658, 0.7072, -0.6051, 0.3523, 0.9161, 0.1912, 0.3523, 0.9161, 0.1912, 0.3523, 0.9161, 0.1912, 0.3523, 0.9161, 0.1912, 0.0, -1.0, 1.791e-10, 0.0, -1.0, 7.118e-10, 0.0, -1.0, 4.552e-10, 0.0, -1.0, 4.666e-10, 0.1296, 0.03997, 0.9908, 0.1296, 0.03997, 0.9908, 0.1296, 0.03997, 0.9908, 0.1296, 0.03997, 0.9908, 0.8756, 0.1047, 0.4715, 0.8756, 0.1047, 0.4715, 0.8756, 0.1047, 0.4715, -0.6001, 0.01313, 0.7998, -0.6001, 0.01313, 0.7998, -0.6001, 0.01313, 0.7998, -0.6001, 0.01313, 0.7998, -0.9857, 0.06226, 0.1563, -0.9857, 0.06226, 0.1563, -0.9857, 0.06226, 0.1563, 0.0, -1.0, 1.791e-10, 0.0, -1.0, 4.666e-10, 0.0, -1.0, 4.552e-10, 0.0, -1.0, -4.105e-10, -0.1016, 0.6256, -0.7735, -0.1016, 0.6256, -0.7735, -0.1016, 0.6256, -0.7735, -0.1016, 0.6256, -0.7735, 0.0006405, 1.0, -0.0009406, 0.0, 1.0, -4.408e-08, 0.0, 1.0, 1.403e-08, 0.0006405, 1.0, -0.0009406, -0.004857, 1.0, 0.006616, -0.004168, 1.0, 0.005571, 0.0006405, 1.0, -0.0009406, -0.004168, 1.0, 0.005571, 0.0, 1.0, 2.23e-08, 0.0006405, 1.0, -0.0009406, 0.0, 1.0, 2.23e-08, 0.0, 1.0, -1.386e-08, 0.0006405, 1.0, -0.0009406, 0.0, 1.0, -1.386e-08, 0.0, 1.0, -4.408e-08, 0.0006405, 1.0, -0.0009406, 0.0, 1.0, 1.403e-08, 0.0, 1.0, 2.301e-08, 0.7567, 0.6043, 0.2495, 0.7567, 0.6043, 0.2495, 0.7567, 0.6043, 0.2495, -0.5948, 0.7886, -0.1557, -0.5948, 0.7886, -0.1557, -0.5948, 0.7886, -0.1557, 0.001305, 0.9999, 0.009939, 0.001305, 0.9999, 0.009939, 0.001305, 0.9999, 0.009939, 0.6516, 0.7269, 0.2168, 0.6516, 0.7269, 0.2168, 0.6516, 0.7269, 0.2168, 0.6516, 0.7269, 0.2168, -0.4602, 0.6297, 0.6258, -0.4602, 0.6297, 0.6258, -0.4602, 0.6297, 0.6258, -0.4602, 0.6297, 0.6258])] * 3)])

# ---- objects
ob_skala_1_1 = bpy.data.objects.new('skala 1_1', me_rock_type1_01_mesh_circle)

# ---- transforms, parenting, visibility, modifiers, constraints
ob_skala_1_1.location = (0.0, 0.0, 0.0)
ob_skala_1_1.rotation_euler = (1.571, -0.0, 0.0)
ob_skala_1_1.lineart.crease_threshold = 0.0

# ---- collection membership
col_collection.objects.link(ob_skala_1_1)

# ---- scene / render settings (as saved in the file)
scene.frame_start = 1; scene.frame_end = 250; scene.frame_set(1)
scene.render.engine = 'BLENDER_EEVEE_NEXT'
scene.cycles.use_denoising = False
scene.cycles.samples = 128
scene.cycles.sampling_pattern = 'TABULATED_SOBOL'
scene.cycles.use_adaptive_sampling = False
scene.cycles.use_light_tree = False
scene.view_settings.view_transform = 'Filmic'
bpy.context.view_layer.update()

# ---- added for rendering (the .blend has no active camera and no usable light): camera, sun
cam_auto = bpy.data.cameras.new('AutoCamera')
cam_auto.lens = 50.0
cam_auto.sensor_width = 36.0
cam_auto.clip_end = 1000.0
ob_auto_camera = bpy.data.objects.new('AutoCamera', cam_auto)
scene.collection.objects.link(ob_auto_camera)
ob_auto_camera.location = (3.25053, -4.00433, 3.0712)
ob_auto_camera.rotation_euler = (1.09748, -7.21219e-08, 0.694738)
scene.camera = ob_auto_camera
light_auto_sun = bpy.data.lights.new('AutoSun', 'SUN')
light_auto_sun.energy = 3.0
light_auto_sun.angle = 0.0523599
ob_auto_sun = bpy.data.objects.new('AutoSun', light_auto_sun)
scene.collection.objects.link(ob_auto_sun)
ob_auto_sun.rotation_euler = (0.872665, 0.174533, 0.523599)
bpy.context.view_layer.update()
